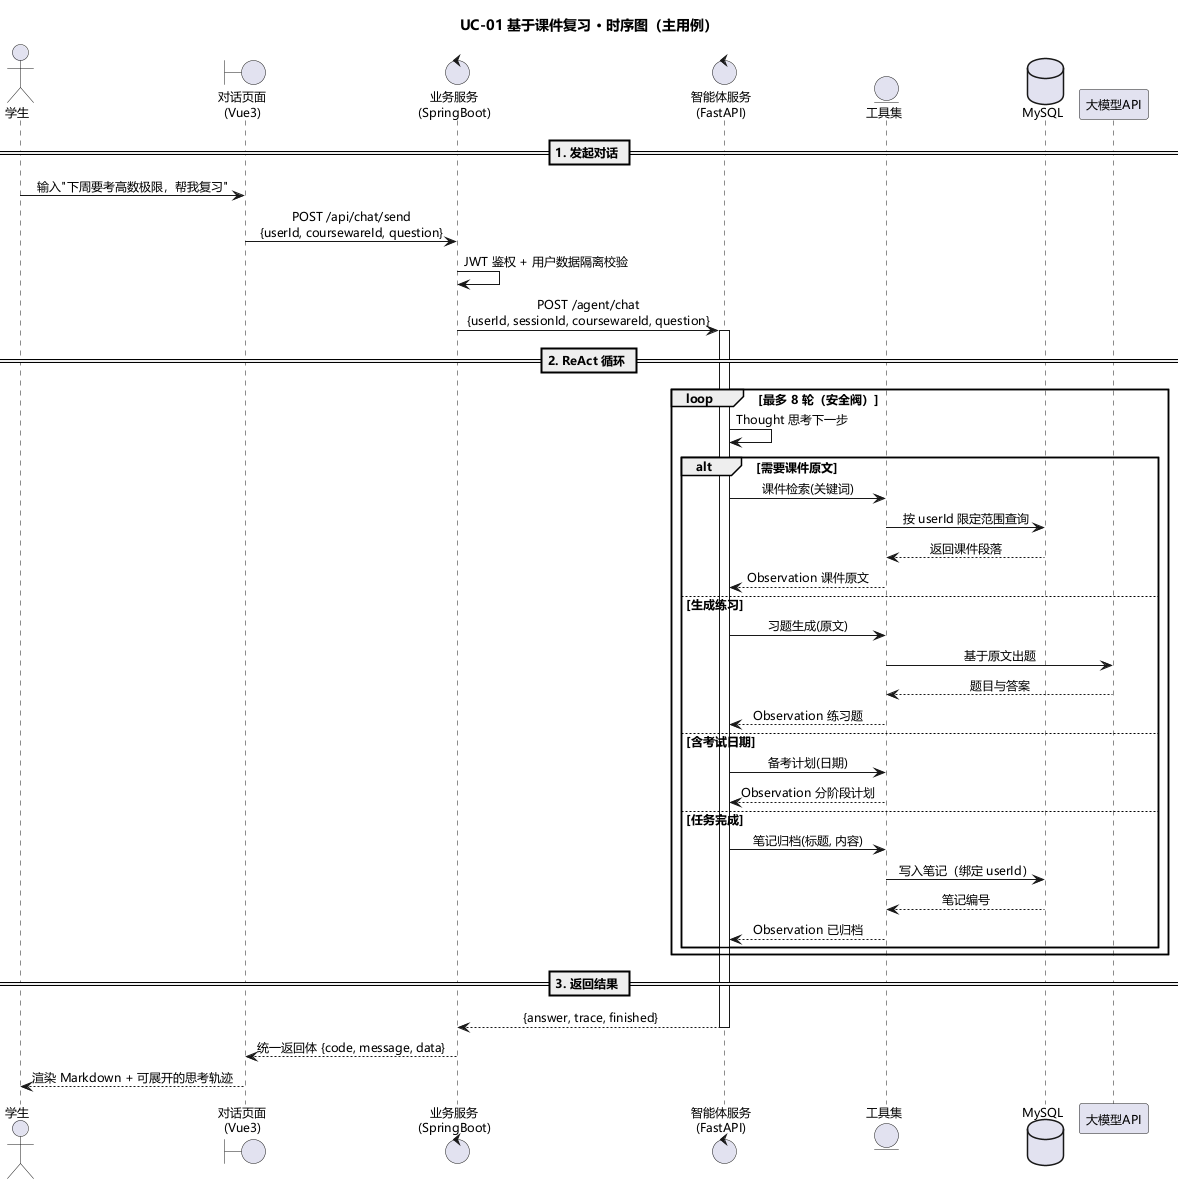

The diagram above was rendered by PlantUML. Its source (embedded in the PNG):
@startuml 03-时序图-基于课件复习
title UC-01 基于课件复习 · 时序图（主用例）
skinparam defaultFontName "Microsoft YaHei"
skinparam defaultFontSize 12
skinparam sequenceMessageAlign center

actor "学生" as S
boundary "对话页面\n(Vue3)" as UI
control "业务服务\n(SpringBoot)" as BE
control "智能体服务\n(FastAPI)" as PY
entity "工具集" as TOOL
database "MySQL" as DB
participant "大模型API" as LLM

== 1. 发起对话 ==
S -> UI : 输入"下周要考高数极限，帮我复习"
UI -> BE : POST /api/chat/send\n{userId, coursewareId, question}
BE -> BE : JWT 鉴权 + 用户数据隔离校验
BE -> PY : POST /agent/chat\n{userId, sessionId, coursewareId, question}

== 2. ReAct 循环 ==
activate PY
loop 最多 8 轮（安全阀）
  PY -> PY : Thought 思考下一步
  alt 需要课件原文
    PY -> TOOL : 课件检索(关键词)
    TOOL -> DB : 按 userId 限定范围查询
    DB --> TOOL : 返回课件段落
    TOOL --> PY : Observation 课件原文
  else 生成练习
    PY -> TOOL : 习题生成(原文)
    TOOL -> LLM : 基于原文出题
    LLM --> TOOL : 题目与答案
    TOOL --> PY : Observation 练习题
  else 含考试日期
    PY -> TOOL : 备考计划(日期)
    TOOL --> PY : Observation 分阶段计划
  else 任务完成
    PY -> TOOL : 笔记归档(标题, 内容)
    TOOL -> DB : 写入笔记（绑定 userId）
    DB --> TOOL : 笔记编号
    TOOL --> PY : Observation 已归档
  end
end

== 3. 返回结果 ==
PY --> BE : {answer, trace, finished}
deactivate PY
BE --> UI : 统一返回体 {code, message, data}
UI --> S : 渲染 Markdown + 可展开的思考轨迹
@enduml